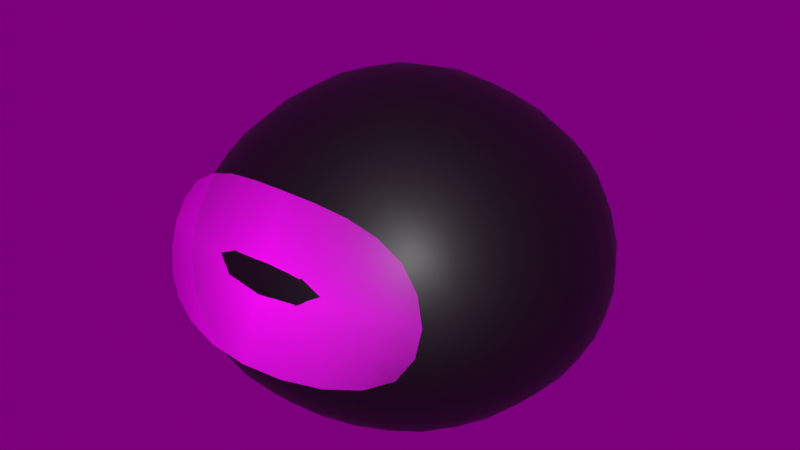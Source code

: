 # Source: Slime_BasicPack.blend  (saved by Blender 4.2.67; exported with 4.5.12 LTS)
import bpy
from mathutils import Matrix  # noqa: F401  (used for matrix-valued properties, if any)

bpy.ops.wm.read_factory_settings(use_empty=True)
scene = bpy.context.scene
scene.name = 'Scene'

# ---- images (referenced by path relative to the original .blend; pixels are not part of the script)
import os
ASSET_DIR = os.environ.get("B2B_ASSET_DIR", "")  # directory of the original .blend (textures are referenced by path, not embedded)
HERE = os.path.dirname(os.path.abspath(__file__))  # packed textures are extracted next to this script under _unpacked/

def load_image(name, relpath, width, height, colorspace="sRGB"):
    """Load a texture the original file referenced (path relative to the .blend, or extracted next to this script)."""
    p = next((c for c in (os.path.join(HERE, relpath), os.path.join(ASSET_DIR, relpath)) if relpath and os.path.exists(c)), "")
    if p:
        img = bpy.data.images.load(p, check_existing=True)
        img.name = name
    else:  # same state as the original file: an image datablock whose file is absent (Cycles renders it pink)
        img = bpy.data.images.new(name, width, height)
        img.source = "FILE"
        img.filepath = "//" + (relpath or name)
    img.colorspace_settings.name = colorspace
    return img
img_slime_emision_png = load_image('Slime_Emision.png', 'Slime_Emision.png', 1024, 1024, 'sRGB')
img_slime_color_png = load_image('Slime_Color.png', 'Slime_Color.png', 1024, 1024, 'sRGB')
img_ojos_png = load_image('ojos.png', 'ojos.png', 1024, 1024, 'sRGB')
img_satara_night_2k_hdr = load_image('satara_night_2k.hdr', 'satara_night_2k.hdr', 1024, 1024, 'Linear Rec.709')

# ---- materials (node trees are filled in below, after node groups)
mat_m_slime = bpy.data.materials.new('M_Slime')
mat_m_slime.surface_render_method = 'BLENDED'
mat_m_slime.blend_method = 'BLEND'
mat_m_slime.use_transparency_overlap = False
mat_m_slime.show_transparent_back = False
mat_m_slime.use_backface_culling = True
mat_m_slime.use_transparent_shadow = False
mat_oudline = bpy.data.materials.new('Oudline')
mat_oudline.use_backface_culling = True
mat_oudline.use_backface_culling_shadow = True
mat_ojos = bpy.data.materials.new('ojos')
mat_ojos.surface_render_method = 'BLENDED'
mat_ojos.blend_method = 'BLEND'
mat_ojos.alpha_threshold = 0.0
mat_ojos.use_transparency_overlap = False
mat_ojos.show_transparent_back = False
mat_ojos.use_backface_culling = True
mat_ojos.use_backface_culling_shadow = True

# ---- material node trees
mat_m_slime.use_nodes = True; mat_m_slime.node_tree.nodes.clear()
_N = mat_m_slime.node_tree.nodes; _L = mat_m_slime.node_tree.links
n0 = _N.new('ShaderNodeOutputMaterial'); n0.name = 'Material'; n0.location = (1213, 372)
n1 = _N.new('ShaderNodeTexImage'); n1.name = 'Imagen.001'; n1.location = (474, 154)
n1.image = img_slime_emision_png
n2 = _N.new('ShaderNodeTexImage'); n2.name = 'Imagen'; n2.location = (463, 522)
n2.image = img_slime_color_png
n3 = _N.new('ShaderNodeBsdfPrincipled'); n3.name = 'BSDF Principista'; n3.location = (835, 415)
n3.distribution = 'GGX'
n3.subsurface_method = 'RANDOM_WALK_SKIN'
n3.inputs[3].default_value = 1.45
n3.inputs[28].default_value = 5.0
_L.new(n2.outputs[0], n3.inputs[0])
_L.new(n3.outputs[0], n0.inputs[0])
_L.new(n1.outputs[0], n3.inputs[27])
_L.new(n2.outputs[1], n3.inputs[4])
n0.is_active_output = True
mat_oudline.use_nodes = True; mat_oudline.node_tree.nodes.clear()
_N = mat_oudline.node_tree.nodes; _L = mat_oudline.node_tree.links
n0 = _N.new('ShaderNodeBsdfPrincipled'); n0.name = 'BSDF Principista'; n0.location = (10, 300)
n0.inputs[0].default_value = (0.0, 0.0, 0.0, 1.0)
n1 = _N.new('ShaderNodeOutputMaterial'); n1.name = 'Material'; n1.location = (300, 300)
_L.new(n0.outputs[0], n1.inputs[0])
n1.is_active_output = True
mat_ojos.use_nodes = True; mat_ojos.node_tree.nodes.clear()
_N = mat_ojos.node_tree.nodes; _L = mat_ojos.node_tree.links
n0 = _N.new('ShaderNodeOutputMaterial'); n0.name = 'Material'; n0.location = (1060, 410)
n1 = _N.new('ShaderNodeBsdfPrincipled'); n1.name = 'BSDF Principista'; n1.location = (708, 468)
n1.distribution = 'GGX'
n1.subsurface_method = 'RANDOM_WALK_SKIN'
n1.inputs[3].default_value = 1.45
n1.inputs[27].default_value = (0.0, 0.0, 0.0, 1.0)
n2 = _N.new('ShaderNodeTexImage'); n2.name = 'Imagen'; n2.location = (254, 402)
n2.image = img_ojos_png
n2.extension = 'CLIP'
_L.new(n2.outputs[0], n1.inputs[0])
_L.new(n2.outputs[1], n1.inputs[4])
_L.new(n1.outputs[0], n0.inputs[0])
n0.is_active_output = True

# ---- world
world_world = bpy.data.worlds.new('World'); scene.world = world_world
world_world.use_nodes = True; world_world.node_tree.nodes.clear()
_N = world_world.node_tree.nodes; _L = world_world.node_tree.links
n0 = _N.new('ShaderNodeOutputWorld'); n0.name = 'World Output'; n0.location = (300, 300)
n1 = _N.new('ShaderNodeBackground'); n1.name = 'Background'; n1.location = (10, 300)
n1.inputs[1].default_value = 0.2
n2 = _N.new('ShaderNodeTexEnvironment'); n2.name = 'Imagen de entorno'; n2.location = (-280, 280)
n2.image = img_satara_night_2k_hdr
_L.new(n1.outputs[0], n0.inputs[0])
_L.new(n2.outputs[0], n1.inputs[0])
n0.is_active_output = True
world_world.color = (0.05088, 0.05088, 0.05088)
world_world.use_sun_shadow = False
world_world.sun_shadow_jitter_overblur = 0.0

# ---- meshes
me_cubo = bpy.data.meshes.new('Cubo')
me_cubo.from_pydata([(-0.1769, -0.1769, 0.001995), (-0.199, -0.199, 0.3245), (-0.1769, 0.1769, 0.001995), (-0.199, 0.199, 0.3245), (0.1769, -0.1769, 0.001995), (0.199, -0.199, 0.3245), (0.1769, 0.1769, 0.001995), (0.199, 0.199, 0.3245), (-0.2319, 3.831e-10, 0.001995), (-0.2425, -0.2425, 0.1377), (-0.2406, -2.572e-09, 0.3496), (-0.2425, 0.2425, 0.1377), (6.027e-09, 0.2319, 0.001995), (-2.389e-09, 0.2406, 0.3496), (0.2425, 0.2425, 0.1377), (0.2319, -6.35e-09, 0.001995), (0.2406, -7.335e-10, 0.3496), (0.2425, -0.2425, 0.1377), (-4.604e-09, -0.2319, 0.001995), (-5.503e-10, -0.2406, 0.3496), (-0.3428, -4.788e-09, 0.1371), (3.817e-09, 0.3428, 0.1371), (0.3428, -5.169e-09, 0.1371), (-3.79e-09, -0.3428, 0.1371), (5.531e-11, -2.235e-09, 0.001995), (-2.723e-10, -3.894e-09, 0.5069)], [], [(0, 9, 20, 8), (9, 1, 10, 20), (20, 10, 3, 11), (8, 20, 11, 2), (2, 11, 21, 12), (11, 3, 13, 21), (21, 13, 7, 14), (12, 21, 14, 6), (6, 14, 22, 15), (14, 7, 16, 22), (22, 16, 5, 17), (15, 22, 17, 4), (4, 17, 23, 18), (17, 5, 19, 23), (23, 19, 1, 9), (18, 23, 9, 0), (2, 12, 24, 8), (12, 6, 15, 24), (24, 15, 4, 18), (8, 24, 18, 0), (7, 13, 25, 16), (13, 3, 10, 25), (25, 10, 1, 19), (16, 25, 19, 5)])
me_cubo.polygons.foreach_set('use_smooth', [True] * 24)
_uv = me_cubo.uv_layers.new(name='MapaUV')
_uv.uv.foreach_set('vector', [0.7742, 0.5675, 0.6754, 0.6147, 0.5899, 0.4657, 0.7796, 0.4532, 0.6754, 0.6147, 0.5712, 0.7062, 0.4452, 0.6889, 0.5899, 0.4657, 0.4594, 0.06817, 0.5474, 0.3192, 0.4208, 0.3062, 0.3411, 0.1927, 0.2781, 0.01125, 0.4594, 0.06817, 0.3411, 0.1927, 0.2563, 0.1236, 0.2563, 0.1236, 0.3411, 0.1927, 0.2603, 0.2631, 0.1971, 0.1827, 0.3411, 0.1927, 0.4208, 0.3062, 0.3619, 0.3923, 0.2603, 0.2631, 0.2603, 0.2631, 0.3619, 0.3923, 0.2643, 0.4292, 0.1728, 0.325, 0.1971, 0.1827, 0.2603, 0.2631, 0.1728, 0.325, 0.1257, 0.2263, 0.1257, 0.2263, 0.1728, 0.325, 0.02389, 0.4106, 0.01139, 0.2209, 0.1728, 0.325, 0.2643, 0.4292, 0.247, 0.5553, 0.02389, 0.4106, 0.9323, 0.9013, 0.6813, 0.9892, 0.6942, 0.8626, 0.8077, 0.783, 0.9892, 0.7199, 0.9323, 0.9013, 0.8077, 0.783, 0.8769, 0.6982, 0.8769, 0.6982, 0.8077, 0.783, 0.7373, 0.7022, 0.8178, 0.6389, 0.8077, 0.783, 0.6942, 0.8626, 0.6082, 0.8037, 0.7373, 0.7022, 0.7373, 0.7022, 0.6082, 0.8037, 0.5712, 0.7062, 0.6754, 0.6147, 0.8178, 0.6389, 0.7373, 0.7022, 0.6754, 0.6147, 0.7742, 0.5675, 0.2563, 0.1236, 0.1971, 0.1827, 0.1089, 0.07046, 0.2781, 0.01125, 0.1971, 0.1827, 0.1257, 0.2263, 0.01139, 0.2209, 0.1089, 0.07046, 0.93, 0.5507, 0.9892, 0.7199, 0.8769, 0.6982, 0.8178, 0.6389, 0.7796, 0.4532, 0.93, 0.5507, 0.8178, 0.6389, 0.7742, 0.5675, 0.2643, 0.4292, 0.3619, 0.3923, 0.49, 0.5553, 0.247, 0.5553, 0.3619, 0.3923, 0.4208, 0.3062, 0.5474, 0.3192, 0.49, 0.5553, 0.4452, 0.9319, 0.4452, 0.6889, 0.5712, 0.7062, 0.6082, 0.8037, 0.6813, 0.9892, 0.4452, 0.9319, 0.6082, 0.8037, 0.6942, 0.8626])
me_cubo.materials.append(mat_m_slime)
me_cubo.materials.append(mat_oudline)
me_cubo.update()
me_cubo_002 = bpy.data.meshes.new('Cubo.002')
me_cubo_002.from_pydata([(-0.5318, -0.5368, 1.43), (0.5318, -0.5368, 1.43), (-0.648, -0.653, 0.6067), (0.648, -0.653, 0.6067), (-1.471e-09, -0.648, 1.54), (-1.013e-08, -0.9211, 0.6043)], [], [(3, 1, 4, 5), (5, 4, 0, 2)])
me_cubo_002.polygons.foreach_set('use_smooth', [True] * 2)
_uv = me_cubo_002.uv_layers.new(name='MapaUV')
_uv.uv.foreach_set('vector', [1.152, 0.178, 1.035, 0.802, 0.5, 0.8857, 0.5, 0.1762, 0.5, 0.1762, 0.5, 0.8857, -0.03504, 0.802, -0.1519, 0.178])
me_cubo_002.materials.append(mat_ojos)
me_cubo_002.update()
arm_esqueleto = bpy.data.armatures.new('Esqueleto')  # bones are not reproduced

# ---- objects
ob_slime = bpy.data.objects.new('Slime', me_cubo)
ob_slime_skeleton = bpy.data.objects.new('Slime_Skeleton', arm_esqueleto)
ob_ojos = bpy.data.objects.new('Ojos', me_cubo_002)

# ---- transforms, parenting, visibility, modifiers, constraints
ob_slime.parent = ob_slime_skeleton
ob_slime.location = (1.382e-16, 1.382e-16, 0.0)
_vg = ob_slime.vertex_groups.new(name='Base_Bone')
for _i, _w in zip([0, 1, 2, 3, 4, 5, 6, 7, 8, 9, 10, 11, 12, 13, 14, 15, 16, 17, 18, 19, 20, 21, 22, 23, 24], [0.8738, 0.2993, 0.8779, 0.3086, 0.8779, 0.3086, 0.8738, 0.2993, 0.9066, 0.7436, 0.2048, 0.7473, 0.9065, 0.2055, 0.7436, 0.9066, 0.2048, 0.7473, 0.9065, 0.2055, 0.7593, 0.7593, 0.7593, 0.7593, 1.0]): _vg.add([_i], _w, 'REPLACE')
_vg = ob_slime.vertex_groups.new(name='Head_Bone')
for _i, _w in zip([0, 1, 2, 3, 4, 5, 6, 7, 8, 9, 10, 11, 12, 13, 14, 15, 16, 17, 18, 19, 20, 21, 22, 23, 25], [0.1262, 0.7007, 0.1221, 0.6914, 0.1221, 0.6914, 0.1262, 0.7007, 0.09342, 0.2564, 0.7952, 0.2527, 0.09349, 0.7945, 0.2564, 0.09342, 0.7952, 0.2527, 0.09349, 0.7945, 0.2407, 0.2407, 0.2407, 0.2407, 1.0]): _vg.add([_i], _w, 'REPLACE')
_m = ob_slime.modifiers.new('Subdivisión', 'SUBSURF')
_m.levels = 2
_m = ob_slime.modifiers.new('Oudline', 'SOLIDIFY')
_m.offset = 1.0
_m.material_offset = 1
_m.use_flip_normals = True
_m = ob_slime.modifiers.new('Esqueleto', 'ARMATURE')
_m.object = ob_slime_skeleton
ob_slime_skeleton.location = (0.0, 0.0, 0.0)
ob_slime_skeleton.scale = (0.9437, 0.9437, 0.9437)
ob_slime_skeleton.show_in_front = True
ob_ojos.parent = ob_slime_skeleton
ob_ojos.location = (1.382e-16, 1.382e-16, 0.0)
ob_ojos.scale = (0.3742, 0.3742, 0.2269)
ob_ojos.visible_shadow = False
_vg = ob_ojos.vertex_groups.new(name='Base_Bone')
for _i, _w in zip([0, 1, 2, 3, 4, 5], [0.2993, 0.3086, 0.7436, 0.7473, 0.2055, 0.7593]): _vg.add([_i], _w, 'REPLACE')
_vg = ob_ojos.vertex_groups.new(name='Head_Bone')
for _i, _w in zip([0, 1, 2, 3, 4, 5], [0.7007, 0.6914, 0.2564, 0.2527, 0.7945, 0.2407]): _vg.add([_i], _w, 'REPLACE')
_m = ob_ojos.modifiers.new('Subdivisión', 'SUBSURF')
_m.levels = 2
_m = ob_ojos.modifiers.new('Esqueleto', 'ARMATURE')
_m.object = ob_slime_skeleton

# ---- collection membership
scene.collection.objects.link(ob_slime)
scene.collection.objects.link(ob_slime_skeleton)
scene.collection.objects.link(ob_ojos)

# ---- scene / render settings (as saved in the file)
scene.frame_start = 0; scene.frame_end = 50; scene.frame_set(0)
scene.render.engine = 'BLENDER_EEVEE_NEXT'
scene.render.image_settings.file_format = 'FFMPEG'
scene.render.image_settings.color_mode = 'RGB'
scene.render.resolution_x = 640
scene.render.resolution_y = 360
scene.render.film_transparent = True
scene.cycles.use_denoising = False
scene.cycles.samples = 5
scene.cycles.sampling_pattern = 'TABULATED_SOBOL'
scene.cycles.bake_type = 'DIFFUSE'
scene.eevee.taa_render_samples = 16
scene.eevee.volumetric_tile_size = '16'
scene.eevee.use_volumetric_shadows = True
scene.eevee.use_gtao = True
scene.view_settings.look = 'Very High Contrast'
scene.view_settings.view_transform = 'Standard'
bpy.context.view_layer.update()

# ---- added for rendering (the .blend has no active camera and no usable light): camera, sun
cam_auto = bpy.data.cameras.new('AutoCamera')
cam_auto.lens = 50.0
cam_auto.sensor_width = 36.0
cam_auto.clip_end = 1000.0
ob_auto_camera = bpy.data.objects.new('AutoCamera', cam_auto)
scene.collection.objects.link(ob_auto_camera)
ob_auto_camera.location = (0.821681, -0.99621, 0.854913)
ob_auto_camera.rotation_euler = (1.09748, -7.21219e-08, 0.694738)
scene.camera = ob_auto_camera
light_auto_sun = bpy.data.lights.new('AutoSun', 'SUN')
light_auto_sun.energy = 3.0
light_auto_sun.angle = 0.0523599
ob_auto_sun = bpy.data.objects.new('AutoSun', light_auto_sun)
scene.collection.objects.link(ob_auto_sun)
ob_auto_sun.rotation_euler = (0.872665, 0.174533, 0.523599)
bpy.context.view_layer.update()
